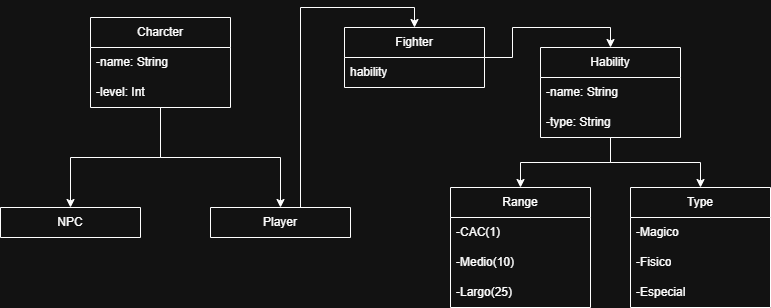

The diagram above was exported from draw.io. Its source (the exported page's mxGraphModel, read from the mxfile embedded in the PNG):
<mxGraphModel dx="1120" dy="1603" grid="1" gridSize="10" guides="1" tooltips="1" connect="1" arrows="1" fold="1" page="1" pageScale="1" pageWidth="827" pageHeight="1169" math="0" shadow="0">
  <root>
    <mxCell id="0" />
    <mxCell id="1" parent="0" />
    <mxCell id="kgjns05KssWpy6q3hsys-1" value="NPC" style="swimlane;fontStyle=0;childLayout=stackLayout;horizontal=1;startSize=30;horizontalStack=0;resizeParent=1;resizeParentMax=0;resizeLast=0;collapsible=1;marginBottom=0;whiteSpace=wrap;html=1;" parent="1" vertex="1">
      <mxGeometry y="180" width="140" height="30" as="geometry" />
    </mxCell>
    <mxCell id="kgjns05KssWpy6q3hsys-18" style="edgeStyle=orthogonalEdgeStyle;rounded=0;orthogonalLoop=1;jettySize=auto;html=1;entryX=0.5;entryY=0;entryDx=0;entryDy=0;" parent="1" source="kgjns05KssWpy6q3hsys-5" target="kgjns05KssWpy6q3hsys-14" edge="1">
      <mxGeometry relative="1" as="geometry">
        <Array as="points">
          <mxPoint x="300" y="-20" />
          <mxPoint x="414" y="-20" />
        </Array>
      </mxGeometry>
    </mxCell>
    <mxCell id="kgjns05KssWpy6q3hsys-5" value="Player" style="swimlane;fontStyle=0;childLayout=stackLayout;horizontal=1;startSize=30;horizontalStack=0;resizeParent=1;resizeParentMax=0;resizeLast=0;collapsible=1;marginBottom=0;whiteSpace=wrap;html=1;" parent="1" vertex="1">
      <mxGeometry x="210" y="180" width="140" height="30" as="geometry" />
    </mxCell>
    <mxCell id="kgjns05KssWpy6q3hsys-12" style="edgeStyle=orthogonalEdgeStyle;rounded=0;orthogonalLoop=1;jettySize=auto;html=1;entryX=0.5;entryY=0;entryDx=0;entryDy=0;" parent="1" source="kgjns05KssWpy6q3hsys-6" target="kgjns05KssWpy6q3hsys-5" edge="1">
      <mxGeometry relative="1" as="geometry" />
    </mxCell>
    <mxCell id="kgjns05KssWpy6q3hsys-13" style="edgeStyle=orthogonalEdgeStyle;rounded=0;orthogonalLoop=1;jettySize=auto;html=1;" parent="1" source="kgjns05KssWpy6q3hsys-6" target="kgjns05KssWpy6q3hsys-1" edge="1">
      <mxGeometry relative="1" as="geometry" />
    </mxCell>
    <mxCell id="kgjns05KssWpy6q3hsys-6" value="Charcter" style="swimlane;fontStyle=0;childLayout=stackLayout;horizontal=1;startSize=30;horizontalStack=0;resizeParent=1;resizeParentMax=0;resizeLast=0;collapsible=1;marginBottom=0;whiteSpace=wrap;html=1;" parent="1" vertex="1">
      <mxGeometry x="90" y="-10" width="140" height="90" as="geometry" />
    </mxCell>
    <mxCell id="kgjns05KssWpy6q3hsys-7" value="-name: String" style="text;strokeColor=none;fillColor=none;align=left;verticalAlign=middle;spacingLeft=4;spacingRight=4;overflow=hidden;points=[[0,0.5],[1,0.5]];portConstraint=eastwest;rotatable=0;whiteSpace=wrap;html=1;" parent="kgjns05KssWpy6q3hsys-6" vertex="1">
      <mxGeometry y="30" width="140" height="30" as="geometry" />
    </mxCell>
    <mxCell id="kgjns05KssWpy6q3hsys-8" value="-level: Int" style="text;strokeColor=none;fillColor=none;align=left;verticalAlign=middle;spacingLeft=4;spacingRight=4;overflow=hidden;points=[[0,0.5],[1,0.5]];portConstraint=eastwest;rotatable=0;whiteSpace=wrap;html=1;" parent="kgjns05KssWpy6q3hsys-6" vertex="1">
      <mxGeometry y="60" width="140" height="30" as="geometry" />
    </mxCell>
    <mxCell id="kgjns05KssWpy6q3hsys-24" style="edgeStyle=orthogonalEdgeStyle;rounded=0;orthogonalLoop=1;jettySize=auto;html=1;entryX=0.5;entryY=0;entryDx=0;entryDy=0;" parent="1" source="kgjns05KssWpy6q3hsys-14" target="kgjns05KssWpy6q3hsys-20" edge="1">
      <mxGeometry relative="1" as="geometry" />
    </mxCell>
    <mxCell id="kgjns05KssWpy6q3hsys-14" value="Fighter" style="swimlane;fontStyle=0;childLayout=stackLayout;horizontal=1;startSize=30;horizontalStack=0;resizeParent=1;resizeParentMax=0;resizeLast=0;collapsible=1;marginBottom=0;whiteSpace=wrap;html=1;" parent="1" vertex="1">
      <mxGeometry x="344" width="140" height="60" as="geometry" />
    </mxCell>
    <mxCell id="kgjns05KssWpy6q3hsys-15" value="hability" style="text;strokeColor=none;fillColor=none;align=left;verticalAlign=middle;spacingLeft=4;spacingRight=4;overflow=hidden;points=[[0,0.5],[1,0.5]];portConstraint=eastwest;rotatable=0;whiteSpace=wrap;html=1;" parent="kgjns05KssWpy6q3hsys-14" vertex="1">
      <mxGeometry y="30" width="140" height="30" as="geometry" />
    </mxCell>
    <mxCell id="kgjns05KssWpy6q3hsys-33" style="edgeStyle=orthogonalEdgeStyle;rounded=0;orthogonalLoop=1;jettySize=auto;html=1;entryX=0.5;entryY=0;entryDx=0;entryDy=0;" parent="1" source="kgjns05KssWpy6q3hsys-20" target="kgjns05KssWpy6q3hsys-29" edge="1">
      <mxGeometry relative="1" as="geometry" />
    </mxCell>
    <mxCell id="kgjns05KssWpy6q3hsys-34" style="edgeStyle=orthogonalEdgeStyle;rounded=0;orthogonalLoop=1;jettySize=auto;html=1;" parent="1" source="kgjns05KssWpy6q3hsys-20" target="kgjns05KssWpy6q3hsys-25" edge="1">
      <mxGeometry relative="1" as="geometry" />
    </mxCell>
    <mxCell id="kgjns05KssWpy6q3hsys-20" value="Hability" style="swimlane;fontStyle=0;childLayout=stackLayout;horizontal=1;startSize=30;horizontalStack=0;resizeParent=1;resizeParentMax=0;resizeLast=0;collapsible=1;marginBottom=0;whiteSpace=wrap;html=1;" parent="1" vertex="1">
      <mxGeometry x="540" y="20" width="140" height="90" as="geometry" />
    </mxCell>
    <mxCell id="kgjns05KssWpy6q3hsys-21" value="-name: String" style="text;strokeColor=none;fillColor=none;align=left;verticalAlign=middle;spacingLeft=4;spacingRight=4;overflow=hidden;points=[[0,0.5],[1,0.5]];portConstraint=eastwest;rotatable=0;whiteSpace=wrap;html=1;" parent="kgjns05KssWpy6q3hsys-20" vertex="1">
      <mxGeometry y="30" width="140" height="30" as="geometry" />
    </mxCell>
    <mxCell id="kgjns05KssWpy6q3hsys-22" value="-type: String" style="text;strokeColor=none;fillColor=none;align=left;verticalAlign=middle;spacingLeft=4;spacingRight=4;overflow=hidden;points=[[0,0.5],[1,0.5]];portConstraint=eastwest;rotatable=0;whiteSpace=wrap;html=1;" parent="kgjns05KssWpy6q3hsys-20" vertex="1">
      <mxGeometry y="60" width="140" height="30" as="geometry" />
    </mxCell>
    <mxCell id="kgjns05KssWpy6q3hsys-25" value="Type" style="swimlane;fontStyle=0;childLayout=stackLayout;horizontal=1;startSize=30;horizontalStack=0;resizeParent=1;resizeParentMax=0;resizeLast=0;collapsible=1;marginBottom=0;whiteSpace=wrap;html=1;" parent="1" vertex="1">
      <mxGeometry x="630" y="160" width="140" height="120" as="geometry" />
    </mxCell>
    <mxCell id="kgjns05KssWpy6q3hsys-26" value="-Magico" style="text;strokeColor=none;fillColor=none;align=left;verticalAlign=middle;spacingLeft=4;spacingRight=4;overflow=hidden;points=[[0,0.5],[1,0.5]];portConstraint=eastwest;rotatable=0;whiteSpace=wrap;html=1;" parent="kgjns05KssWpy6q3hsys-25" vertex="1">
      <mxGeometry y="30" width="140" height="30" as="geometry" />
    </mxCell>
    <mxCell id="kgjns05KssWpy6q3hsys-27" value="-Fisico" style="text;strokeColor=none;fillColor=none;align=left;verticalAlign=middle;spacingLeft=4;spacingRight=4;overflow=hidden;points=[[0,0.5],[1,0.5]];portConstraint=eastwest;rotatable=0;whiteSpace=wrap;html=1;" parent="kgjns05KssWpy6q3hsys-25" vertex="1">
      <mxGeometry y="60" width="140" height="30" as="geometry" />
    </mxCell>
    <mxCell id="kgjns05KssWpy6q3hsys-28" value="-Especial" style="text;strokeColor=none;fillColor=none;align=left;verticalAlign=middle;spacingLeft=4;spacingRight=4;overflow=hidden;points=[[0,0.5],[1,0.5]];portConstraint=eastwest;rotatable=0;whiteSpace=wrap;html=1;" parent="kgjns05KssWpy6q3hsys-25" vertex="1">
      <mxGeometry y="90" width="140" height="30" as="geometry" />
    </mxCell>
    <mxCell id="kgjns05KssWpy6q3hsys-29" value="Range" style="swimlane;fontStyle=0;childLayout=stackLayout;horizontal=1;startSize=30;horizontalStack=0;resizeParent=1;resizeParentMax=0;resizeLast=0;collapsible=1;marginBottom=0;whiteSpace=wrap;html=1;" parent="1" vertex="1">
      <mxGeometry x="450" y="160" width="140" height="120" as="geometry" />
    </mxCell>
    <mxCell id="kgjns05KssWpy6q3hsys-30" value="-CAC(1)" style="text;strokeColor=none;fillColor=none;align=left;verticalAlign=middle;spacingLeft=4;spacingRight=4;overflow=hidden;points=[[0,0.5],[1,0.5]];portConstraint=eastwest;rotatable=0;whiteSpace=wrap;html=1;" parent="kgjns05KssWpy6q3hsys-29" vertex="1">
      <mxGeometry y="30" width="140" height="30" as="geometry" />
    </mxCell>
    <mxCell id="kgjns05KssWpy6q3hsys-31" value="-Medio(10)" style="text;strokeColor=none;fillColor=none;align=left;verticalAlign=middle;spacingLeft=4;spacingRight=4;overflow=hidden;points=[[0,0.5],[1,0.5]];portConstraint=eastwest;rotatable=0;whiteSpace=wrap;html=1;" parent="kgjns05KssWpy6q3hsys-29" vertex="1">
      <mxGeometry y="60" width="140" height="30" as="geometry" />
    </mxCell>
    <mxCell id="kgjns05KssWpy6q3hsys-32" value="-Largo(25)" style="text;strokeColor=none;fillColor=none;align=left;verticalAlign=middle;spacingLeft=4;spacingRight=4;overflow=hidden;points=[[0,0.5],[1,0.5]];portConstraint=eastwest;rotatable=0;whiteSpace=wrap;html=1;" parent="kgjns05KssWpy6q3hsys-29" vertex="1">
      <mxGeometry y="90" width="140" height="30" as="geometry" />
    </mxCell>
  </root>
</mxGraphModel>